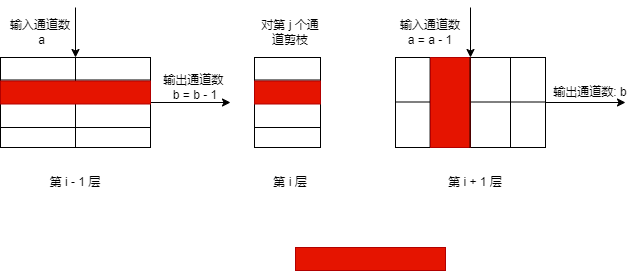

The diagram above was exported from draw.io. Its source (the exported page's mxGraphModel, read from the mxfile embedded in the PNG):
<mxGraphModel dx="3357" dy="1129" grid="0" gridSize="10" guides="1" tooltips="1" connect="1" arrows="1" fold="1" page="1" pageScale="1" pageWidth="827" pageHeight="1169" math="0" shadow="0">
  <root>
    <mxCell id="0" />
    <mxCell id="1" parent="0" />
    <mxCell id="vA7RkcJdsQtoWWFxrJeW-1" value="" style="rounded=0;whiteSpace=wrap;html=1;" vertex="1" parent="1">
      <mxGeometry x="60" y="160" width="150" height="90" as="geometry" />
    </mxCell>
    <mxCell id="vA7RkcJdsQtoWWFxrJeW-3" value="" style="rounded=0;whiteSpace=wrap;html=1;" vertex="1" parent="1">
      <mxGeometry x="314" y="160" width="66" height="90" as="geometry" />
    </mxCell>
    <mxCell id="vA7RkcJdsQtoWWFxrJeW-4" value="输入通道数&lt;div&gt;&amp;nbsp;a&lt;/div&gt;" style="text;html=1;align=center;verticalAlign=middle;whiteSpace=wrap;rounded=0;" vertex="1" parent="1">
      <mxGeometry x="60" y="120" width="80" height="30" as="geometry" />
    </mxCell>
    <mxCell id="vA7RkcJdsQtoWWFxrJeW-5" value="输出通道数&amp;nbsp;&lt;div&gt;b = b - 1&lt;/div&gt;" style="text;html=1;align=center;verticalAlign=middle;whiteSpace=wrap;rounded=0;rotation=0;" vertex="1" parent="1">
      <mxGeometry x="210" y="160" width="90" height="60" as="geometry" />
    </mxCell>
    <mxCell id="vA7RkcJdsQtoWWFxrJeW-7" value="对第 j 个通道剪枝" style="text;html=1;align=center;verticalAlign=middle;whiteSpace=wrap;rounded=0;" vertex="1" parent="1">
      <mxGeometry x="320" y="120" width="60" height="30" as="geometry" />
    </mxCell>
    <mxCell id="vA7RkcJdsQtoWWFxrJeW-8" value="第 i - 1 层" style="text;html=1;align=center;verticalAlign=middle;whiteSpace=wrap;rounded=0;rotation=0;" vertex="1" parent="1">
      <mxGeometry x="105" y="270" width="60" height="30" as="geometry" />
    </mxCell>
    <mxCell id="vA7RkcJdsQtoWWFxrJeW-13" value="" style="endArrow=classic;html=1;rounded=0;entryX=0.5;entryY=0;entryDx=0;entryDy=0;" edge="1" parent="1" target="vA7RkcJdsQtoWWFxrJeW-1">
      <mxGeometry width="50" height="50" relative="1" as="geometry">
        <mxPoint x="135" y="110" as="sourcePoint" />
        <mxPoint x="190" y="60" as="targetPoint" />
      </mxGeometry>
    </mxCell>
    <mxCell id="vA7RkcJdsQtoWWFxrJeW-15" value="" style="endArrow=classic;html=1;rounded=0;exitX=1;exitY=0.5;exitDx=0;exitDy=0;" edge="1" parent="1" source="vA7RkcJdsQtoWWFxrJeW-1">
      <mxGeometry width="50" height="50" relative="1" as="geometry">
        <mxPoint x="350" y="230" as="sourcePoint" />
        <mxPoint x="290" y="205" as="targetPoint" />
      </mxGeometry>
    </mxCell>
    <mxCell id="vA7RkcJdsQtoWWFxrJeW-18" value="" style="endArrow=none;html=1;rounded=0;exitX=0;exitY=0.25;exitDx=0;exitDy=0;entryX=1;entryY=0.25;entryDx=0;entryDy=0;" edge="1" parent="1" source="vA7RkcJdsQtoWWFxrJeW-1" target="vA7RkcJdsQtoWWFxrJeW-1">
      <mxGeometry width="50" height="50" relative="1" as="geometry">
        <mxPoint x="350" y="230" as="sourcePoint" />
        <mxPoint x="210" y="183" as="targetPoint" />
      </mxGeometry>
    </mxCell>
    <mxCell id="vA7RkcJdsQtoWWFxrJeW-19" value="" style="endArrow=none;html=1;rounded=0;exitX=0;exitY=0.25;exitDx=0;exitDy=0;entryX=1;entryY=0.25;entryDx=0;entryDy=0;" edge="1" parent="1">
      <mxGeometry width="50" height="50" relative="1" as="geometry">
        <mxPoint x="60" y="204.5" as="sourcePoint" />
        <mxPoint x="210" y="204.5" as="targetPoint" />
      </mxGeometry>
    </mxCell>
    <mxCell id="vA7RkcJdsQtoWWFxrJeW-20" value="" style="endArrow=none;html=1;rounded=0;exitX=0;exitY=0.25;exitDx=0;exitDy=0;entryX=1;entryY=0.25;entryDx=0;entryDy=0;" edge="1" parent="1">
      <mxGeometry width="50" height="50" relative="1" as="geometry">
        <mxPoint x="60" y="230" as="sourcePoint" />
        <mxPoint x="210" y="230" as="targetPoint" />
      </mxGeometry>
    </mxCell>
    <mxCell id="vA7RkcJdsQtoWWFxrJeW-22" value="" style="endArrow=none;html=1;rounded=0;exitX=0.5;exitY=0;exitDx=0;exitDy=0;entryX=0.5;entryY=1;entryDx=0;entryDy=0;" edge="1" parent="1" source="vA7RkcJdsQtoWWFxrJeW-1" target="vA7RkcJdsQtoWWFxrJeW-1">
      <mxGeometry width="50" height="50" relative="1" as="geometry">
        <mxPoint x="350" y="230" as="sourcePoint" />
        <mxPoint x="400" y="180" as="targetPoint" />
      </mxGeometry>
    </mxCell>
    <mxCell id="vA7RkcJdsQtoWWFxrJeW-23" value="" style="endArrow=none;html=1;rounded=0;exitX=0;exitY=0.25;exitDx=0;exitDy=0;entryX=1;entryY=0.25;entryDx=0;entryDy=0;" edge="1" parent="1" source="vA7RkcJdsQtoWWFxrJeW-3" target="vA7RkcJdsQtoWWFxrJeW-3">
      <mxGeometry width="50" height="50" relative="1" as="geometry">
        <mxPoint x="350" y="230" as="sourcePoint" />
        <mxPoint x="400" y="180" as="targetPoint" />
      </mxGeometry>
    </mxCell>
    <mxCell id="vA7RkcJdsQtoWWFxrJeW-24" value="" style="endArrow=none;html=1;rounded=0;exitX=0;exitY=0.25;exitDx=0;exitDy=0;entryX=1;entryY=0.25;entryDx=0;entryDy=0;" edge="1" parent="1">
      <mxGeometry width="50" height="50" relative="1" as="geometry">
        <mxPoint x="314" y="205" as="sourcePoint" />
        <mxPoint x="380" y="205" as="targetPoint" />
      </mxGeometry>
    </mxCell>
    <mxCell id="vA7RkcJdsQtoWWFxrJeW-25" value="" style="endArrow=none;html=1;rounded=0;exitX=0;exitY=0.25;exitDx=0;exitDy=0;entryX=1;entryY=0.25;entryDx=0;entryDy=0;" edge="1" parent="1">
      <mxGeometry width="50" height="50" relative="1" as="geometry">
        <mxPoint x="314" y="230" as="sourcePoint" />
        <mxPoint x="380" y="230" as="targetPoint" />
      </mxGeometry>
    </mxCell>
    <mxCell id="vA7RkcJdsQtoWWFxrJeW-27" value="输入通道数&lt;div&gt;&lt;span style=&quot;background-color: transparent; color: light-dark(rgb(0, 0, 0), rgb(255, 255, 255));&quot;&gt;a = a - 1&lt;/span&gt;&lt;/div&gt;" style="text;html=1;align=center;verticalAlign=middle;whiteSpace=wrap;rounded=0;" vertex="1" parent="1">
      <mxGeometry x="450" y="120" width="80" height="30" as="geometry" />
    </mxCell>
    <mxCell id="vA7RkcJdsQtoWWFxrJeW-28" value="" style="endArrow=classic;html=1;rounded=0;entryX=0.5;entryY=0;entryDx=0;entryDy=0;" edge="1" parent="1">
      <mxGeometry width="50" height="50" relative="1" as="geometry">
        <mxPoint x="530" y="110" as="sourcePoint" />
        <mxPoint x="530" y="160" as="targetPoint" />
      </mxGeometry>
    </mxCell>
    <mxCell id="vA7RkcJdsQtoWWFxrJeW-29" value="输出通道数: b" style="text;html=1;align=center;verticalAlign=middle;whiteSpace=wrap;rounded=0;rotation=0;" vertex="1" parent="1">
      <mxGeometry x="605" y="180" width="90" height="30" as="geometry" />
    </mxCell>
    <mxCell id="vA7RkcJdsQtoWWFxrJeW-30" value="" style="endArrow=classic;html=1;rounded=0;exitX=1;exitY=0.5;exitDx=0;exitDy=0;" edge="1" parent="1">
      <mxGeometry width="50" height="50" relative="1" as="geometry">
        <mxPoint x="605" y="205" as="sourcePoint" />
        <mxPoint x="685" y="205" as="targetPoint" />
      </mxGeometry>
    </mxCell>
    <mxCell id="vA7RkcJdsQtoWWFxrJeW-31" value="第 i 层" style="text;html=1;align=center;verticalAlign=middle;whiteSpace=wrap;rounded=0;rotation=0;" vertex="1" parent="1">
      <mxGeometry x="320" y="270" width="60" height="30" as="geometry" />
    </mxCell>
    <mxCell id="vA7RkcJdsQtoWWFxrJeW-32" value="第i+1层" style="text;html=1;align=center;verticalAlign=middle;whiteSpace=wrap;rounded=0;rotation=0;" vertex="1" parent="1">
      <mxGeometry x="530" y="180" width="60" height="30" as="geometry" />
    </mxCell>
    <mxCell id="vA7RkcJdsQtoWWFxrJeW-33" value="" style="rounded=0;whiteSpace=wrap;html=1;fillColor=#e51400;fontColor=#ffffff;strokeColor=#B20000;" vertex="1" parent="1">
      <mxGeometry x="314" y="183.5" width="66" height="23" as="geometry" />
    </mxCell>
    <mxCell id="vA7RkcJdsQtoWWFxrJeW-34" value="" style="rounded=0;whiteSpace=wrap;html=1;fillColor=#e51400;fontColor=#ffffff;strokeColor=#B20000;" vertex="1" parent="1">
      <mxGeometry x="60" y="183.5" width="150" height="23" as="geometry" />
    </mxCell>
    <mxCell id="vA7RkcJdsQtoWWFxrJeW-38" value="" style="rounded=0;whiteSpace=wrap;html=1;fillColor=#e51400;fontColor=#ffffff;strokeColor=#B20000;" vertex="1" parent="1">
      <mxGeometry x="355" y="350" width="150" height="23" as="geometry" />
    </mxCell>
    <mxCell id="vA7RkcJdsQtoWWFxrJeW-39" value="" style="rounded=0;whiteSpace=wrap;html=1;" vertex="1" parent="1">
      <mxGeometry x="455" y="160" width="150" height="90" as="geometry" />
    </mxCell>
    <mxCell id="vA7RkcJdsQtoWWFxrJeW-41" value="" style="endArrow=none;html=1;rounded=0;exitX=0;exitY=0.25;exitDx=0;exitDy=0;entryX=1;entryY=0.25;entryDx=0;entryDy=0;" edge="1" parent="1">
      <mxGeometry width="50" height="50" relative="1" as="geometry">
        <mxPoint x="455" y="204.5" as="sourcePoint" />
        <mxPoint x="605" y="204.5" as="targetPoint" />
      </mxGeometry>
    </mxCell>
    <mxCell id="vA7RkcJdsQtoWWFxrJeW-43" value="" style="endArrow=none;html=1;rounded=0;exitX=0.5;exitY=0;exitDx=0;exitDy=0;entryX=0.5;entryY=1;entryDx=0;entryDy=0;" edge="1" parent="1">
      <mxGeometry width="50" height="50" relative="1" as="geometry">
        <mxPoint x="489.58" y="160" as="sourcePoint" />
        <mxPoint x="489.58" y="250" as="targetPoint" />
      </mxGeometry>
    </mxCell>
    <mxCell id="vA7RkcJdsQtoWWFxrJeW-44" value="" style="rounded=0;whiteSpace=wrap;html=1;fillColor=#e51400;fontColor=#ffffff;strokeColor=#B20000;" vertex="1" parent="1">
      <mxGeometry x="490" y="160" width="40" height="90" as="geometry" />
    </mxCell>
    <mxCell id="vA7RkcJdsQtoWWFxrJeW-45" value="" style="endArrow=none;html=1;rounded=0;exitX=0.5;exitY=0;exitDx=0;exitDy=0;entryX=0.5;entryY=1;entryDx=0;entryDy=0;" edge="1" parent="1">
      <mxGeometry width="50" height="50" relative="1" as="geometry">
        <mxPoint x="529.5799999999999" y="160" as="sourcePoint" />
        <mxPoint x="529.5799999999999" y="250" as="targetPoint" />
      </mxGeometry>
    </mxCell>
    <mxCell id="vA7RkcJdsQtoWWFxrJeW-46" value="" style="endArrow=none;html=1;rounded=0;exitX=0.5;exitY=0;exitDx=0;exitDy=0;entryX=0.5;entryY=1;entryDx=0;entryDy=0;" edge="1" parent="1">
      <mxGeometry width="50" height="50" relative="1" as="geometry">
        <mxPoint x="569.9999999999999" y="160" as="sourcePoint" />
        <mxPoint x="569.9999999999999" y="250" as="targetPoint" />
      </mxGeometry>
    </mxCell>
    <mxCell id="vA7RkcJdsQtoWWFxrJeW-47" value="第 i + 1 层" style="text;html=1;align=center;verticalAlign=middle;whiteSpace=wrap;rounded=0;rotation=0;" vertex="1" parent="1">
      <mxGeometry x="505" y="270" width="60" height="30" as="geometry" />
    </mxCell>
  </root>
</mxGraphModel>